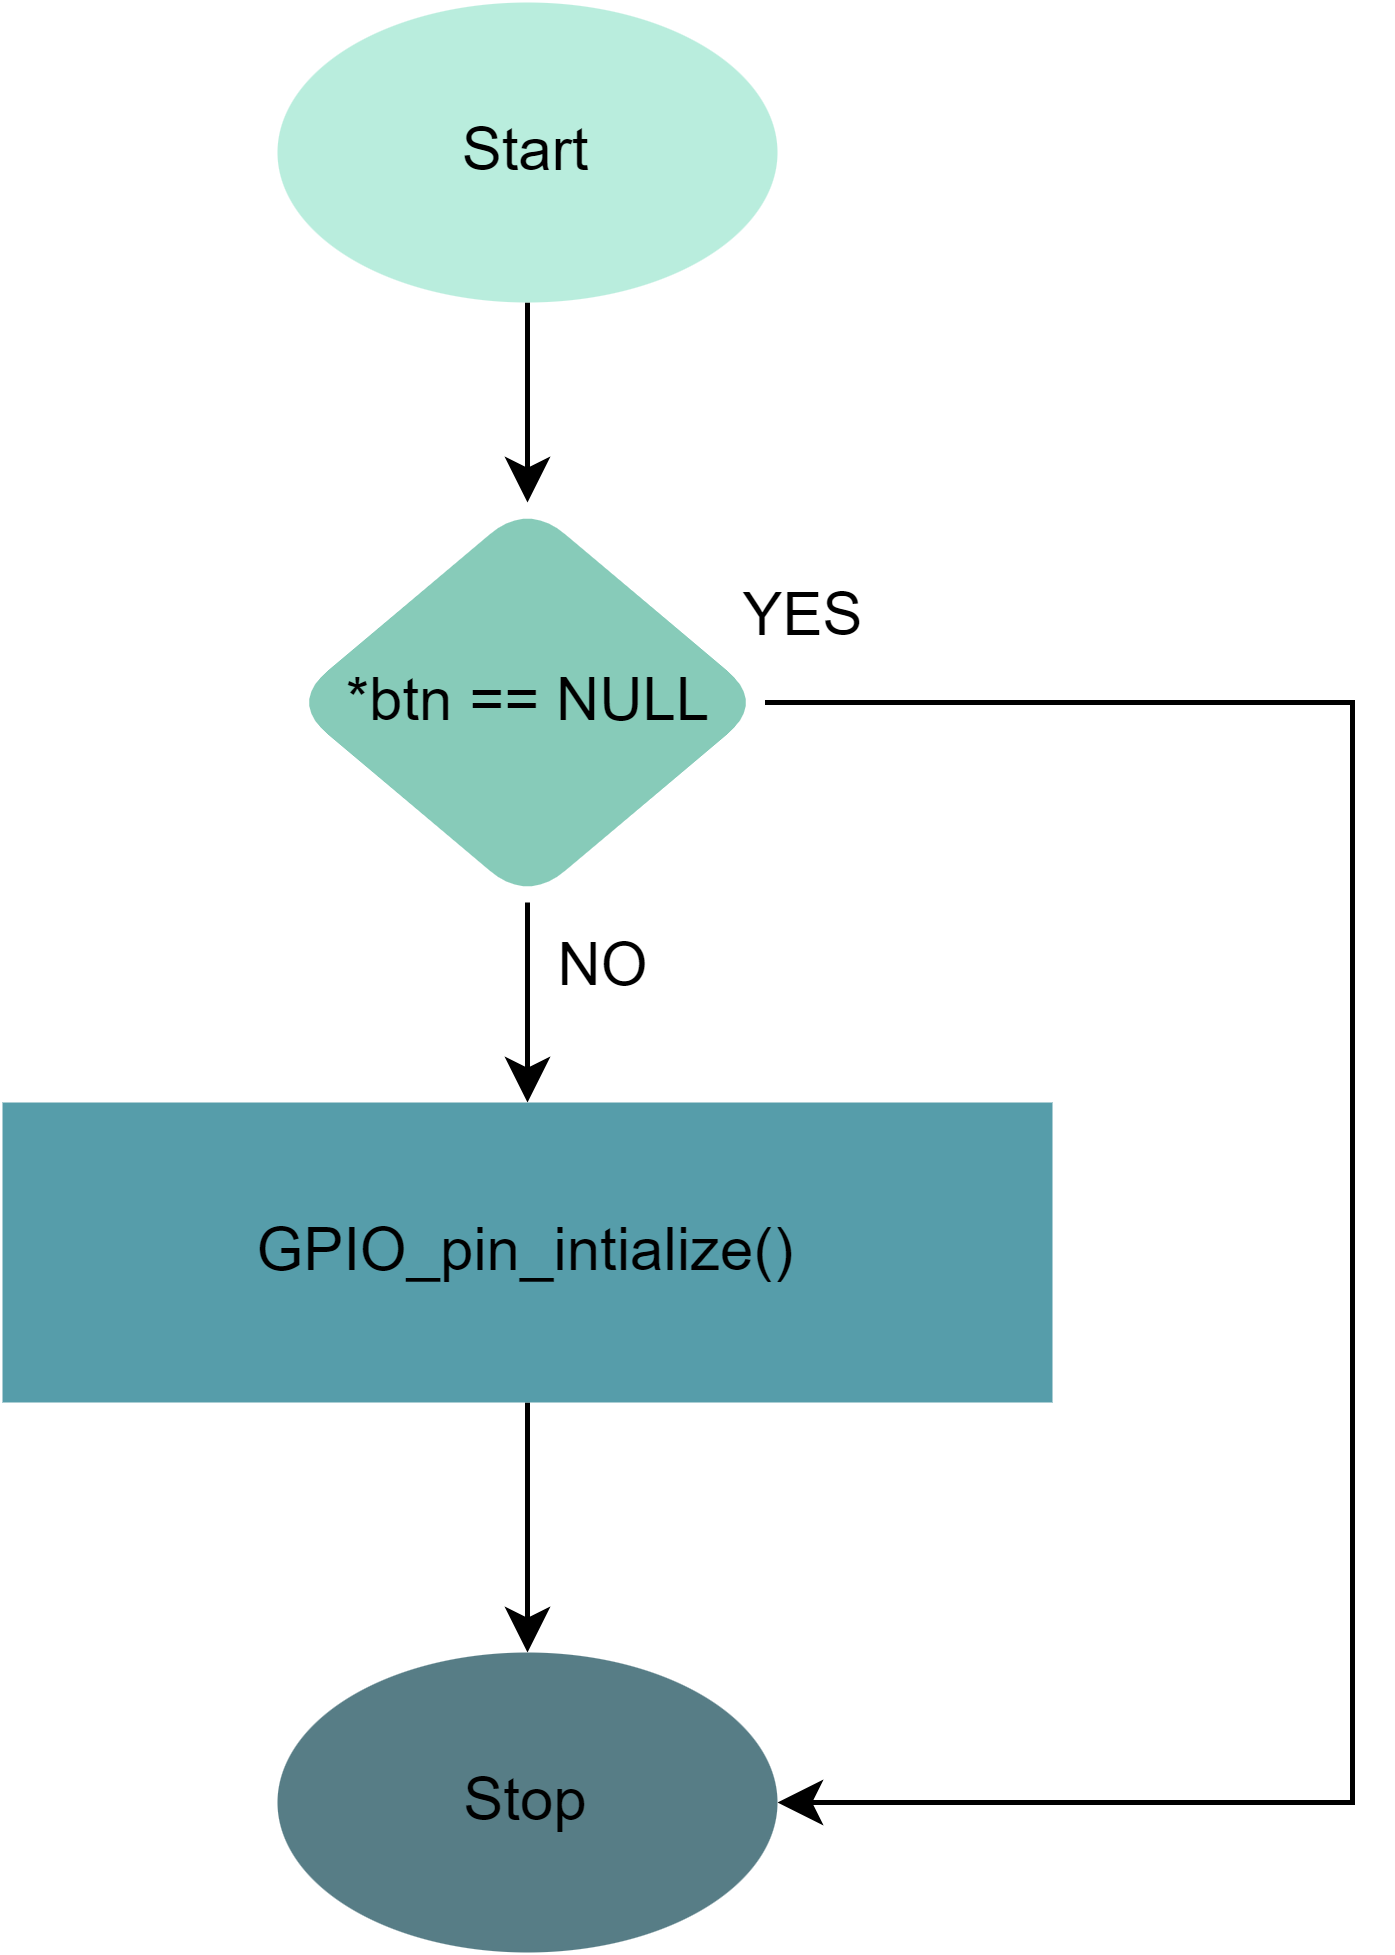

The diagram above was exported from draw.io. Its source (the exported page's mxGraphModel, read from the mxfile embedded in the PNG):
<mxGraphModel dx="522" dy="606" grid="1" gridSize="10" guides="1" tooltips="1" connect="1" arrows="1" fold="1" page="1" pageScale="1" pageWidth="850" pageHeight="1100" math="0" shadow="0">
  <root>
    <mxCell id="0" />
    <mxCell id="1" parent="0" />
    <mxCell id="YfilgLjsHDQpJcQiKaXN-5" value="" style="edgeStyle=orthogonalEdgeStyle;rounded=0;orthogonalLoop=1;jettySize=auto;html=1;" parent="1" source="YfilgLjsHDQpJcQiKaXN-1" target="YfilgLjsHDQpJcQiKaXN-2" edge="1">
      <mxGeometry relative="1" as="geometry" />
    </mxCell>
    <mxCell id="YfilgLjsHDQpJcQiKaXN-1" value="Start" style="ellipse;whiteSpace=wrap;html=1;rounded=1;labelBackgroundColor=none;strokeColor=none;fillColor=#b9eddd;" parent="1" vertex="1">
      <mxGeometry x="185" y="100" width="100" height="60" as="geometry" />
    </mxCell>
    <mxCell id="YfilgLjsHDQpJcQiKaXN-6" value="" style="edgeStyle=orthogonalEdgeStyle;rounded=0;orthogonalLoop=1;jettySize=auto;html=1;" parent="1" source="YfilgLjsHDQpJcQiKaXN-2" target="YfilgLjsHDQpJcQiKaXN-3" edge="1">
      <mxGeometry relative="1" as="geometry" />
    </mxCell>
    <mxCell id="YfilgLjsHDQpJcQiKaXN-9" style="edgeStyle=orthogonalEdgeStyle;rounded=0;orthogonalLoop=1;jettySize=auto;html=1;exitX=1;exitY=0.5;exitDx=0;exitDy=0;entryX=1;entryY=0.5;entryDx=0;entryDy=0;" parent="1" source="YfilgLjsHDQpJcQiKaXN-2" target="YfilgLjsHDQpJcQiKaXN-4" edge="1">
      <mxGeometry relative="1" as="geometry">
        <Array as="points">
          <mxPoint x="400" y="240" />
          <mxPoint x="400" y="460" />
        </Array>
      </mxGeometry>
    </mxCell>
    <mxCell id="YfilgLjsHDQpJcQiKaXN-2" value="*btn == NULL" style="rhombus;whiteSpace=wrap;html=1;rounded=1;labelBackgroundColor=none;fillColor=#87cbb9;strokeColor=none;" parent="1" vertex="1">
      <mxGeometry x="187.5" y="200" width="95" height="80" as="geometry" />
    </mxCell>
    <mxCell id="YfilgLjsHDQpJcQiKaXN-8" value="" style="edgeStyle=orthogonalEdgeStyle;rounded=0;orthogonalLoop=1;jettySize=auto;html=1;" parent="1" source="YfilgLjsHDQpJcQiKaXN-3" target="YfilgLjsHDQpJcQiKaXN-4" edge="1">
      <mxGeometry relative="1" as="geometry" />
    </mxCell>
    <mxCell id="YfilgLjsHDQpJcQiKaXN-3" value="GPIO_pin_intialize()" style="rounded=0;whiteSpace=wrap;html=1;fillColor=#569daa;strokeColor=none;" parent="1" vertex="1">
      <mxGeometry x="130" y="320" width="210" height="60" as="geometry" />
    </mxCell>
    <mxCell id="YfilgLjsHDQpJcQiKaXN-4" value="Stop" style="ellipse;whiteSpace=wrap;html=1;rounded=1;labelBackgroundColor=none;fillColor=#577d86;strokeColor=none;" parent="1" vertex="1">
      <mxGeometry x="185" y="430" width="100" height="60" as="geometry" />
    </mxCell>
    <mxCell id="YfilgLjsHDQpJcQiKaXN-10" value="YES" style="text;html=1;align=center;verticalAlign=middle;resizable=0;points=[];autosize=1;strokeColor=none;fillColor=none;" parent="1" vertex="1">
      <mxGeometry x="265" y="208" width="50" height="30" as="geometry" />
    </mxCell>
    <mxCell id="YfilgLjsHDQpJcQiKaXN-11" value="NO" style="text;html=1;align=center;verticalAlign=middle;resizable=0;points=[];autosize=1;strokeColor=none;fillColor=none;" parent="1" vertex="1">
      <mxGeometry x="230" y="278" width="40" height="30" as="geometry" />
    </mxCell>
  </root>
</mxGraphModel>